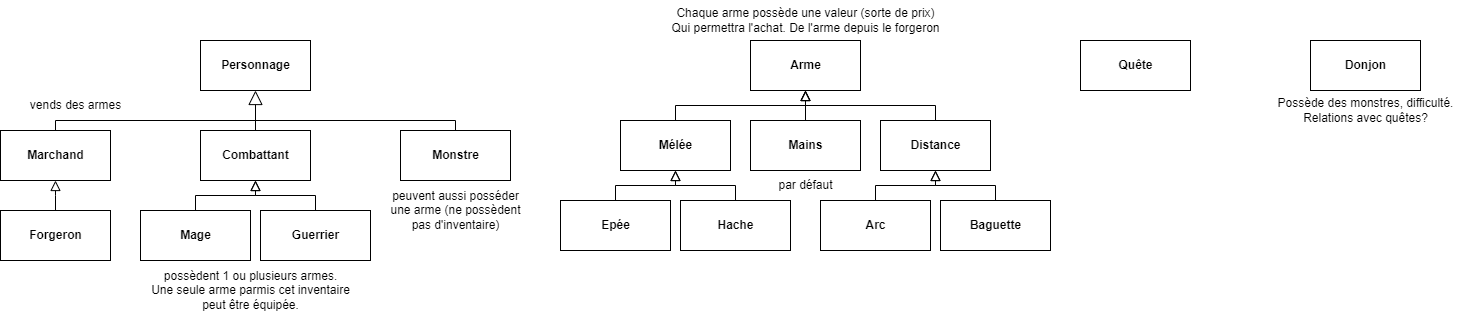

The diagram above was exported from draw.io. Its source (the exported page's mxGraphModel, read from the mxfile embedded in the PNG):
<mxGraphModel dx="2179" dy="1819" grid="1" gridSize="10" guides="1" tooltips="1" connect="1" arrows="1" fold="1" page="1" pageScale="1" pageWidth="1100" pageHeight="1100" background="#ffffff" math="0" shadow="0">
  <root>
    <mxCell id="0" />
    <mxCell id="1" parent="0" />
    <mxCell id="14" value="Personnage" style="html=1;fontStyle=1" parent="1" vertex="1">
      <mxGeometry x="-700" y="30" width="110" height="50" as="geometry" />
    </mxCell>
    <mxCell id="15" value="Mage&lt;span style=&quot;color: rgba(0, 0, 0, 0); font-family: monospace; font-size: 0px; font-weight: 400; text-align: start;&quot;&gt;%3CmxGraphModel%3E%3Croot%3E%3CmxCell%20id%3D%220%22%2F%3E%3CmxCell%20id%3D%221%22%20parent%3D%220%22%2F%3E%3CmxCell%20id%3D%222%22%20value%3D%22M%C3%A9tier%22%20style%3D%22html%3D1%3BfontStyle%3D1%22%20vertex%3D%221%22%20parent%3D%221%22%3E%3CmxGeometry%20x%3D%22-660%22%20y%3D%2240%22%20width%3D%22110%22%20height%3D%2250%22%20as%3D%22geometry%22%2F%3E%3C%2FmxCell%3E%3C%2Froot%3E%3C%2FmxGraphModel%3E&lt;/span&gt;" style="html=1;fontStyle=1" parent="1" vertex="1">
      <mxGeometry x="-760" y="200" width="110" height="50" as="geometry" />
    </mxCell>
    <mxCell id="16" value="Guerrier" style="html=1;fontStyle=1" parent="1" vertex="1">
      <mxGeometry x="-640" y="200" width="110" height="50" as="geometry" />
    </mxCell>
    <mxCell id="17" value="Marchand" style="html=1;fontStyle=1" parent="1" vertex="1">
      <mxGeometry x="-900" y="120" width="110" height="50" as="geometry" />
    </mxCell>
    <mxCell id="18" value="vends des armes" style="text;html=1;align=center;verticalAlign=middle;resizable=0;points=[];autosize=1;strokeColor=none;fillColor=none;" parent="1" vertex="1">
      <mxGeometry x="-880" y="80" width="110" height="30" as="geometry" />
    </mxCell>
    <mxCell id="19" value="Monstre" style="html=1;fontStyle=1" parent="1" vertex="1">
      <mxGeometry x="-500" y="120" width="110" height="50" as="geometry" />
    </mxCell>
    <mxCell id="20" value="Arme" style="html=1;fontStyle=1" parent="1" vertex="1">
      <mxGeometry x="-150" y="30" width="110" height="50" as="geometry" />
    </mxCell>
    <mxCell id="21" value="Mélée" style="html=1;fontStyle=1" parent="1" vertex="1">
      <mxGeometry x="-280" y="110" width="110" height="50" as="geometry" />
    </mxCell>
    <mxCell id="22" value="Distance" style="html=1;fontStyle=1" parent="1" vertex="1">
      <mxGeometry x="-20" y="110" width="110" height="50" as="geometry" />
    </mxCell>
    <mxCell id="25" value="Arc" style="html=1;fontStyle=1" parent="1" vertex="1">
      <mxGeometry x="-80" y="190" width="110" height="50" as="geometry" />
    </mxCell>
    <mxCell id="26" value="Baguette" style="html=1;fontStyle=1" parent="1" vertex="1">
      <mxGeometry x="40" y="190" width="110" height="50" as="geometry" />
    </mxCell>
    <mxCell id="27" value="Epée" style="html=1;fontStyle=1" parent="1" vertex="1">
      <mxGeometry x="-340" y="190" width="110" height="50" as="geometry" />
    </mxCell>
    <mxCell id="28" value="Hache" style="html=1;fontStyle=1" parent="1" vertex="1">
      <mxGeometry x="-220" y="190" width="110" height="50" as="geometry" />
    </mxCell>
    <mxCell id="29" value="Quête" style="html=1;fontStyle=1" parent="1" vertex="1">
      <mxGeometry x="180" y="30" width="110" height="50" as="geometry" />
    </mxCell>
    <mxCell id="30" value="Combattant" style="html=1;fontStyle=1" parent="1" vertex="1">
      <mxGeometry x="-700" y="120" width="110" height="50" as="geometry" />
    </mxCell>
    <mxCell id="31" value="Forgeron" style="html=1;fontStyle=1" parent="1" vertex="1">
      <mxGeometry x="-900" y="200" width="110" height="50" as="geometry" />
    </mxCell>
    <mxCell id="32" value="" style="endArrow=block;endFill=0;endSize=12;html=1;entryX=0.5;entryY=1;entryDx=0;entryDy=0;" parent="1" source="30" target="14" edge="1">
      <mxGeometry width="160" relative="1" as="geometry">
        <mxPoint x="-400" y="210" as="sourcePoint" />
        <mxPoint x="-530" y="110" as="targetPoint" />
      </mxGeometry>
    </mxCell>
    <mxCell id="33" value="" style="endArrow=none;html=1;rounded=0;exitX=0.5;exitY=0;exitDx=0;exitDy=0;" parent="1" source="19" edge="1">
      <mxGeometry relative="1" as="geometry">
        <mxPoint x="-490" y="70" as="sourcePoint" />
        <mxPoint x="-645" y="110" as="targetPoint" />
        <Array as="points">
          <mxPoint x="-445" y="110" />
        </Array>
      </mxGeometry>
    </mxCell>
    <mxCell id="34" value="" style="endArrow=none;html=1;rounded=0;exitX=0.5;exitY=0;exitDx=0;exitDy=0;" parent="1" source="17" edge="1">
      <mxGeometry relative="1" as="geometry">
        <mxPoint x="-770" y="370" as="sourcePoint" />
        <mxPoint x="-640" y="110" as="targetPoint" />
        <Array as="points">
          <mxPoint x="-845" y="110" />
        </Array>
      </mxGeometry>
    </mxCell>
    <mxCell id="36" value="" style="edgeStyle=elbowEdgeStyle;elbow=vertical;endArrow=block;html=1;curved=0;rounded=0;endSize=8;startSize=8;entryX=0.5;entryY=1;entryDx=0;entryDy=0;endFill=0;" parent="1" source="15" target="30" edge="1">
      <mxGeometry width="50" height="50" relative="1" as="geometry">
        <mxPoint x="-770" y="380" as="sourcePoint" />
        <mxPoint x="-720" y="330" as="targetPoint" />
      </mxGeometry>
    </mxCell>
    <mxCell id="37" value="" style="edgeStyle=elbowEdgeStyle;elbow=vertical;endArrow=block;html=1;curved=0;rounded=0;endSize=8;startSize=8;entryX=0.5;entryY=1;entryDx=0;entryDy=0;endFill=0;" parent="1" source="16" target="30" edge="1">
      <mxGeometry width="50" height="50" relative="1" as="geometry">
        <mxPoint x="-695" y="220" as="sourcePoint" />
        <mxPoint x="-635" y="190" as="targetPoint" />
      </mxGeometry>
    </mxCell>
    <mxCell id="38" value="" style="edgeStyle=elbowEdgeStyle;elbow=vertical;endArrow=block;html=1;curved=0;rounded=0;endSize=8;startSize=8;entryX=0.5;entryY=1;entryDx=0;entryDy=0;exitX=0.5;exitY=0;exitDx=0;exitDy=0;endFill=0;" parent="1" source="31" target="17" edge="1">
      <mxGeometry width="50" height="50" relative="1" as="geometry">
        <mxPoint x="-840" y="210" as="sourcePoint" />
        <mxPoint x="-780" y="180" as="targetPoint" />
      </mxGeometry>
    </mxCell>
    <mxCell id="39" value="" style="edgeStyle=elbowEdgeStyle;elbow=vertical;endArrow=block;html=1;curved=0;rounded=0;endSize=8;startSize=8;entryX=0.5;entryY=1;entryDx=0;entryDy=0;endFill=0;" parent="1" edge="1">
      <mxGeometry width="50" height="50" relative="1" as="geometry">
        <mxPoint x="-285" y="190" as="sourcePoint" />
        <mxPoint x="-225" y="160" as="targetPoint" />
      </mxGeometry>
    </mxCell>
    <mxCell id="40" value="" style="edgeStyle=elbowEdgeStyle;elbow=vertical;endArrow=block;html=1;curved=0;rounded=0;endSize=8;startSize=8;entryX=0.5;entryY=1;entryDx=0;entryDy=0;endFill=0;" parent="1" edge="1">
      <mxGeometry width="50" height="50" relative="1" as="geometry">
        <mxPoint x="-165" y="190" as="sourcePoint" />
        <mxPoint x="-225" y="160" as="targetPoint" />
      </mxGeometry>
    </mxCell>
    <mxCell id="42" value="" style="edgeStyle=elbowEdgeStyle;elbow=vertical;endArrow=block;html=1;curved=0;rounded=0;endSize=8;startSize=8;entryX=0.5;entryY=1;entryDx=0;entryDy=0;endFill=0;" parent="1" edge="1">
      <mxGeometry width="50" height="50" relative="1" as="geometry">
        <mxPoint x="-25" y="190" as="sourcePoint" />
        <mxPoint x="35" y="160" as="targetPoint" />
      </mxGeometry>
    </mxCell>
    <mxCell id="43" value="" style="edgeStyle=elbowEdgeStyle;elbow=vertical;endArrow=block;html=1;curved=0;rounded=0;endSize=8;startSize=8;entryX=0.5;entryY=1;entryDx=0;entryDy=0;endFill=0;" parent="1" edge="1">
      <mxGeometry width="50" height="50" relative="1" as="geometry">
        <mxPoint x="95" y="190" as="sourcePoint" />
        <mxPoint x="35" y="160" as="targetPoint" />
      </mxGeometry>
    </mxCell>
    <mxCell id="44" value="" style="edgeStyle=elbowEdgeStyle;elbow=vertical;endArrow=block;html=1;curved=0;rounded=0;endSize=8;startSize=8;entryX=0.5;entryY=1;entryDx=0;entryDy=0;exitX=0.5;exitY=0;exitDx=0;exitDy=0;endFill=0;" parent="1" source="21" edge="1">
      <mxGeometry width="50" height="50" relative="1" as="geometry">
        <mxPoint x="-155" y="110" as="sourcePoint" />
        <mxPoint x="-95" y="80" as="targetPoint" />
      </mxGeometry>
    </mxCell>
    <mxCell id="45" value="" style="edgeStyle=elbowEdgeStyle;elbow=vertical;endArrow=block;html=1;curved=0;rounded=0;endSize=8;startSize=8;entryX=0.5;entryY=1;entryDx=0;entryDy=0;exitX=0.5;exitY=0;exitDx=0;exitDy=0;endFill=0;" parent="1" source="22" edge="1">
      <mxGeometry width="50" height="50" relative="1" as="geometry">
        <mxPoint x="-35" y="110" as="sourcePoint" />
        <mxPoint x="-95" y="80" as="targetPoint" />
      </mxGeometry>
    </mxCell>
    <mxCell id="46" value="Mains" style="html=1;fontStyle=1" parent="1" vertex="1">
      <mxGeometry x="-150" y="110" width="110" height="50" as="geometry" />
    </mxCell>
    <mxCell id="47" value="" style="edgeStyle=elbowEdgeStyle;elbow=vertical;endArrow=block;html=1;curved=0;rounded=0;endSize=8;startSize=8;entryX=0.5;entryY=1;entryDx=0;entryDy=0;exitX=0.5;exitY=0;exitDx=0;exitDy=0;endFill=0;" parent="1" source="46" target="20" edge="1">
      <mxGeometry width="50" height="50" relative="1" as="geometry">
        <mxPoint x="-180" y="360" as="sourcePoint" />
        <mxPoint x="-50" y="330" as="targetPoint" />
      </mxGeometry>
    </mxCell>
    <mxCell id="48" value="par défaut" style="text;html=1;align=center;verticalAlign=middle;resizable=0;points=[];autosize=1;strokeColor=none;fillColor=none;" parent="1" vertex="1">
      <mxGeometry x="-135" y="160" width="80" height="30" as="geometry" />
    </mxCell>
    <mxCell id="49" value="Donjon" style="html=1;fontStyle=1" parent="1" vertex="1">
      <mxGeometry x="410" y="30" width="110" height="50" as="geometry" />
    </mxCell>
    <mxCell id="50" value="Possède des monstres, difficulté.&lt;br&gt;Relations avec quêtes?" style="text;html=1;align=center;verticalAlign=middle;resizable=0;points=[];autosize=1;strokeColor=none;fillColor=none;" parent="1" vertex="1">
      <mxGeometry x="365" y="80" width="200" height="40" as="geometry" />
    </mxCell>
    <mxCell id="51" value="possèdent 1 ou plusieurs armes.&lt;br&gt;Une seule arme parmis cet inventaire&lt;br&gt;peut être équipée." style="text;html=1;align=center;verticalAlign=middle;resizable=0;points=[];autosize=1;strokeColor=none;fillColor=none;" parent="1" vertex="1">
      <mxGeometry x="-760" y="250" width="220" height="60" as="geometry" />
    </mxCell>
    <mxCell id="52" value="peuvent aussi posséder&lt;br&gt;une arme (ne possèdent &lt;br&gt;pas d'inventaire)" style="text;html=1;align=center;verticalAlign=middle;resizable=0;points=[];autosize=1;strokeColor=none;fillColor=none;" parent="1" vertex="1">
      <mxGeometry x="-520" y="170" width="150" height="60" as="geometry" />
    </mxCell>
    <mxCell id="53" value="Chaque arme possède une valeur (sorte de prix)&lt;br&gt;Qui permettra l'achat. De l'arme depuis le forgeron" style="text;html=1;align=center;verticalAlign=middle;resizable=0;points=[];autosize=1;strokeColor=none;fillColor=none;" parent="1" vertex="1">
      <mxGeometry x="-240" y="-10" width="290" height="40" as="geometry" />
    </mxCell>
  </root>
</mxGraphModel>